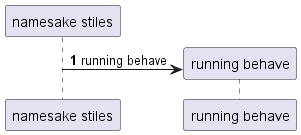

The diagram above was rendered by PlantUML. Its source (embedded in the PNG):
@startuml
participant "namesake stiles" as 0
autonumber 1 2
create participant "running behave" as 1
0 -> 1 : running behave
autonumber stop
@enduml